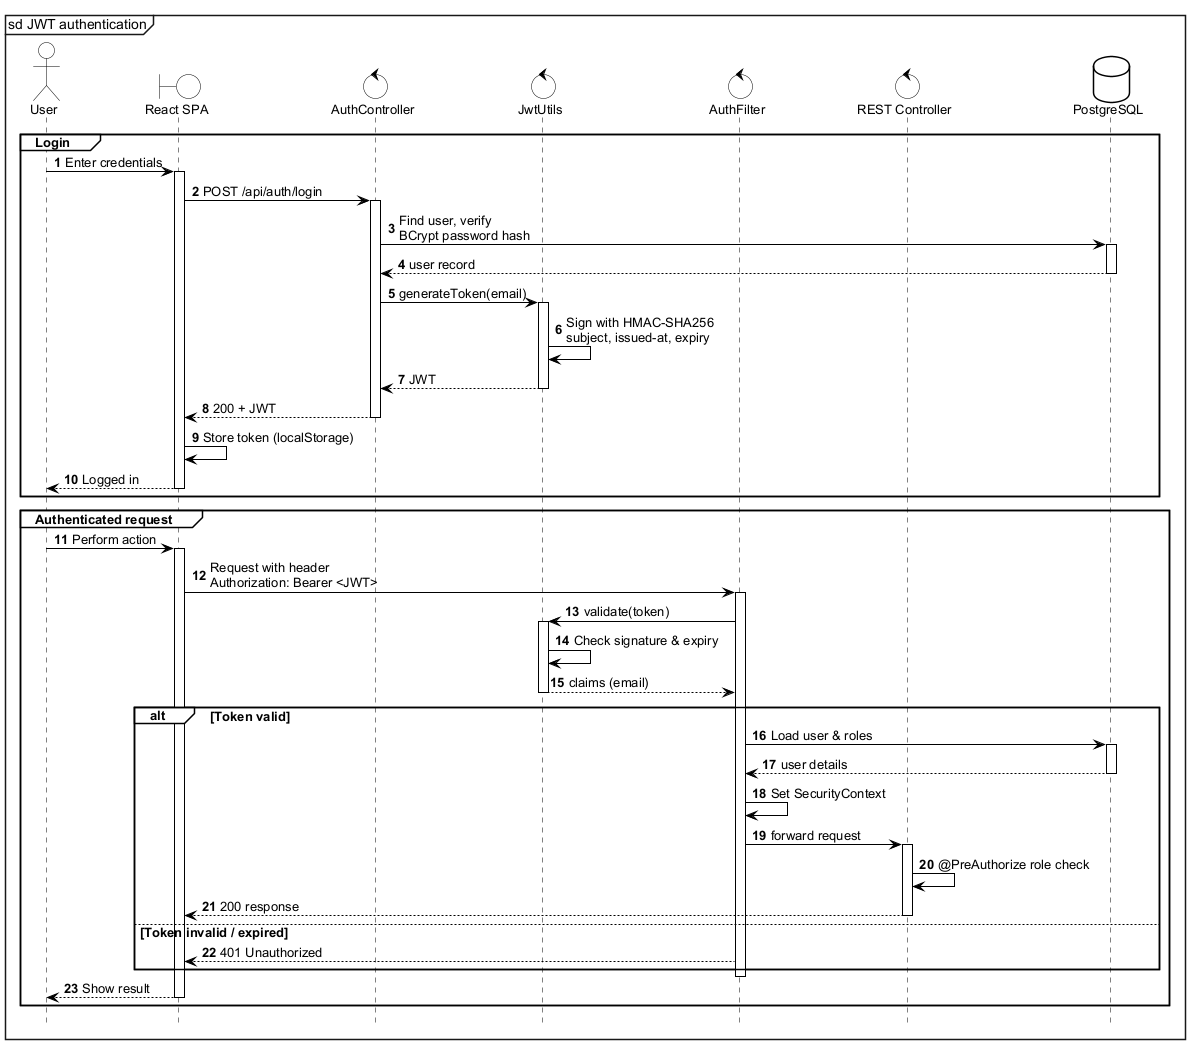

The diagram above was rendered by PlantUML. Its source (embedded in the PNG):
@startuml jwt-flow
mainframe sd JWT authentication
hide footbox
skinparam shadowing false
skinparam defaultFontName Arial
skinparam defaultFontSize 13
skinparam SequenceArrowColor #000000
skinparam SequenceLifeLineBorderColor #000000
skinparam SequenceGroupBorderColor #000000
skinparam SequenceGroupBackgroundColor #FFFFFF
skinparam ParticipantBackgroundColor #FFFFFF
skinparam ParticipantBorderColor #000000
skinparam ActorBackgroundColor #FFFFFF
skinparam ActorBorderColor #000000
skinparam BoundaryBackgroundColor #FFFFFF
skinparam BoundaryBorderColor #000000
skinparam ControlBackgroundColor #FFFFFF
skinparam ControlBorderColor #000000
skinparam EntityBackgroundColor #FFFFFF
skinparam EntityBorderColor #000000
skinparam DatabaseBackgroundColor #FFFFFF
skinparam DatabaseBorderColor #000000

autonumber

actor "User" as U
boundary "React SPA" as UI
control "AuthController" as AC
control "JwtUtils" as JW
control "AuthFilter" as F
control "REST Controller" as C
database "PostgreSQL" as DB

group Login
  U -> UI : Enter credentials
  activate UI
  UI -> AC : POST /api/auth/login
  activate AC
  AC -> DB : Find user, verify\nBCrypt password hash
  activate DB
  DB --> AC : user record
  deactivate DB
  AC -> JW : generateToken(email)
  activate JW
  JW -> JW : Sign with HMAC-SHA256\nsubject, issued-at, expiry
  JW --> AC : JWT
  deactivate JW
  AC --> UI : 200 + JWT
  deactivate AC
  UI -> UI : Store token (localStorage)
  UI --> U : Logged in
  deactivate UI
end

group Authenticated request
  U -> UI : Perform action
  activate UI
  UI -> F : Request with header\nAuthorization: Bearer <JWT>
  activate F
  F -> JW : validate(token)
  activate JW
  JW -> JW : Check signature & expiry
  JW --> F : claims (email)
  deactivate JW

  alt Token valid
    F -> DB : Load user & roles
    activate DB
    DB --> F : user details
    deactivate DB
    F -> F : Set SecurityContext
    F -> C : forward request
    activate C
    C -> C : @PreAuthorize role check
    C --> UI : 200 response
    deactivate C
  else Token invalid / expired
    F --> UI : 401 Unauthorized
  end
  deactivate F
  UI --> U : Show result
  deactivate UI
end
@enduml